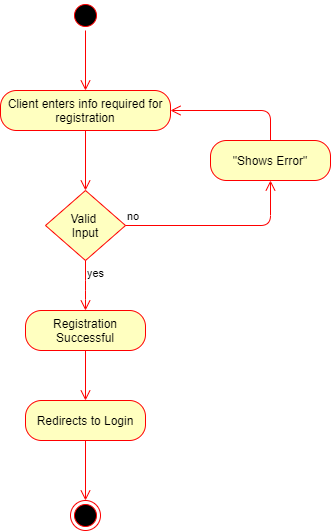

The diagram above was exported from draw.io. Its source (the exported page's mxGraphModel, read from the mxfile embedded in the PNG):
<mxGraphModel dx="782" dy="431" grid="1" gridSize="10" guides="1" tooltips="1" connect="1" arrows="1" fold="1" page="1" pageScale="1" pageWidth="827" pageHeight="1169" math="0" shadow="0">
  <root>
    <mxCell id="0" />
    <mxCell id="1" parent="0" />
    <mxCell id="4Jvbiz-IHTvm9rwvCCGb-1" value="" style="ellipse;html=1;shape=startState;fillColor=#000000;strokeColor=#ff0000;" parent="1" vertex="1">
      <mxGeometry x="360" y="40" width="30" height="30" as="geometry" />
    </mxCell>
    <mxCell id="4Jvbiz-IHTvm9rwvCCGb-2" value="" style="edgeStyle=orthogonalEdgeStyle;html=1;verticalAlign=bottom;endArrow=open;endSize=8;strokeColor=#ff0000;" parent="1" source="4Jvbiz-IHTvm9rwvCCGb-1" edge="1">
      <mxGeometry relative="1" as="geometry">
        <mxPoint x="375" y="130" as="targetPoint" />
      </mxGeometry>
    </mxCell>
    <mxCell id="4Jvbiz-IHTvm9rwvCCGb-3" value="Client enters info required for registration" style="rounded=1;whiteSpace=wrap;html=1;arcSize=40;fontColor=#000000;fillColor=#ffffc0;strokeColor=#ff0000;" parent="1" vertex="1">
      <mxGeometry x="290" y="130" width="170" height="40" as="geometry" />
    </mxCell>
    <mxCell id="4Jvbiz-IHTvm9rwvCCGb-4" value="" style="edgeStyle=orthogonalEdgeStyle;html=1;verticalAlign=bottom;endArrow=open;endSize=8;strokeColor=#ff0000;" parent="1" source="4Jvbiz-IHTvm9rwvCCGb-3" edge="1">
      <mxGeometry relative="1" as="geometry">
        <mxPoint x="375" y="230" as="targetPoint" />
      </mxGeometry>
    </mxCell>
    <mxCell id="4Jvbiz-IHTvm9rwvCCGb-5" value="Valid &lt;br&gt;Input" style="rhombus;whiteSpace=wrap;html=1;fillColor=#ffffc0;strokeColor=#ff0000;" parent="1" vertex="1">
      <mxGeometry x="335" y="230" width="80" height="70" as="geometry" />
    </mxCell>
    <mxCell id="4Jvbiz-IHTvm9rwvCCGb-6" value="no" style="edgeStyle=orthogonalEdgeStyle;html=1;align=left;verticalAlign=bottom;endArrow=open;endSize=8;strokeColor=#ff0000;" parent="1" source="4Jvbiz-IHTvm9rwvCCGb-5" edge="1">
      <mxGeometry x="-1" relative="1" as="geometry">
        <mxPoint x="560" y="220" as="targetPoint" />
      </mxGeometry>
    </mxCell>
    <mxCell id="4Jvbiz-IHTvm9rwvCCGb-7" value="yes" style="edgeStyle=orthogonalEdgeStyle;html=1;align=left;verticalAlign=top;endArrow=open;endSize=8;strokeColor=#ff0000;" parent="1" source="4Jvbiz-IHTvm9rwvCCGb-5" edge="1">
      <mxGeometry x="-1" relative="1" as="geometry">
        <mxPoint x="375" y="350" as="targetPoint" />
        <Array as="points">
          <mxPoint x="375" y="330" />
        </Array>
      </mxGeometry>
    </mxCell>
    <mxCell id="4Jvbiz-IHTvm9rwvCCGb-8" value="&quot;Shows Error&quot;" style="rounded=1;whiteSpace=wrap;html=1;arcSize=40;fontColor=#000000;fillColor=#ffffc0;strokeColor=#ff0000;" parent="1" vertex="1">
      <mxGeometry x="500" y="180" width="120" height="40" as="geometry" />
    </mxCell>
    <mxCell id="4Jvbiz-IHTvm9rwvCCGb-9" value="" style="edgeStyle=orthogonalEdgeStyle;html=1;verticalAlign=bottom;endArrow=open;endSize=8;strokeColor=#ff0000;entryX=1;entryY=0.5;entryDx=0;entryDy=0;" parent="1" source="4Jvbiz-IHTvm9rwvCCGb-8" target="4Jvbiz-IHTvm9rwvCCGb-3" edge="1">
      <mxGeometry relative="1" as="geometry">
        <mxPoint x="560" y="280" as="targetPoint" />
        <Array as="points">
          <mxPoint x="560" y="150" />
        </Array>
      </mxGeometry>
    </mxCell>
    <mxCell id="4Jvbiz-IHTvm9rwvCCGb-10" value="Registration Successful" style="rounded=1;whiteSpace=wrap;html=1;arcSize=40;fontColor=#000000;fillColor=#ffffc0;strokeColor=#ff0000;" parent="1" vertex="1">
      <mxGeometry x="315" y="350" width="120" height="40" as="geometry" />
    </mxCell>
    <mxCell id="4Jvbiz-IHTvm9rwvCCGb-11" value="" style="edgeStyle=orthogonalEdgeStyle;html=1;verticalAlign=bottom;endArrow=open;endSize=8;strokeColor=#ff0000;" parent="1" source="4Jvbiz-IHTvm9rwvCCGb-10" edge="1">
      <mxGeometry relative="1" as="geometry">
        <mxPoint x="375" y="440" as="targetPoint" />
      </mxGeometry>
    </mxCell>
    <mxCell id="4Jvbiz-IHTvm9rwvCCGb-12" value="Redirects to Login" style="rounded=1;whiteSpace=wrap;html=1;arcSize=40;fontColor=#000000;fillColor=#ffffc0;strokeColor=#ff0000;" parent="1" vertex="1">
      <mxGeometry x="315" y="440" width="120" height="40" as="geometry" />
    </mxCell>
    <mxCell id="4Jvbiz-IHTvm9rwvCCGb-13" value="" style="edgeStyle=orthogonalEdgeStyle;html=1;verticalAlign=bottom;endArrow=open;endSize=8;strokeColor=#ff0000;" parent="1" source="4Jvbiz-IHTvm9rwvCCGb-12" edge="1">
      <mxGeometry relative="1" as="geometry">
        <mxPoint x="375" y="540" as="targetPoint" />
      </mxGeometry>
    </mxCell>
    <mxCell id="4Jvbiz-IHTvm9rwvCCGb-14" value="" style="ellipse;html=1;shape=endState;fillColor=#000000;strokeColor=#ff0000;" parent="1" vertex="1">
      <mxGeometry x="360" y="540" width="30" height="30" as="geometry" />
    </mxCell>
  </root>
</mxGraphModel>